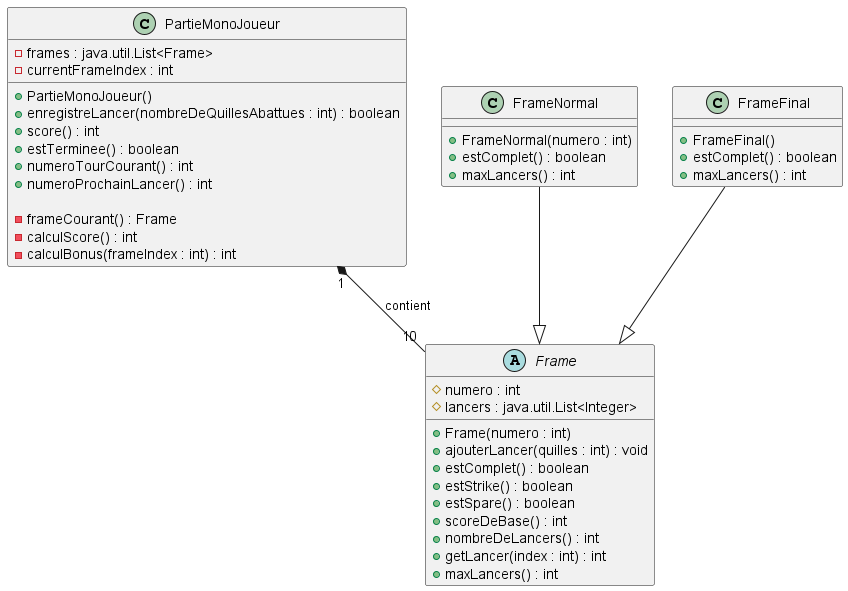

The diagram above was rendered by PlantUML. Its source (embedded in the PNG):
@startuml

'======================
' Clases principales
'======================

class "PartieMonoJoueur" {
    - frames : java.util.List<Frame>
    - currentFrameIndex : int

    + PartieMonoJoueur()
    + enregistreLancer(nombreDeQuillesAbattues : int) : boolean
    + score() : int
    + estTerminee() : boolean
    + numeroTourCourant() : int
    + numeroProchainLancer() : int

    - frameCourant() : Frame
    - calculScore() : int
    - calculBonus(frameIndex : int) : int
}

abstract class Frame {
    # numero : int
    # lancers : java.util.List<Integer>

    + Frame(numero : int)
    + ajouterLancer(quilles : int) : void
    + estComplet() : boolean
    + estStrike() : boolean
    + estSpare() : boolean
    + scoreDeBase() : int
    + nombreDeLancers() : int
    + getLancer(index : int) : int
    + maxLancers() : int
}

class FrameNormal {
    + FrameNormal(numero : int)
    + estComplet() : boolean
    + maxLancers() : int
}

class FrameFinal {
    + FrameFinal()
    + estComplet() : boolean
    + maxLancers() : int
}

'======================
' Relaciones
'======================

PartieMonoJoueur "1" *-- "10" Frame        : contient
FrameNormal --|> Frame
FrameFinal  --|> Frame

@enduml